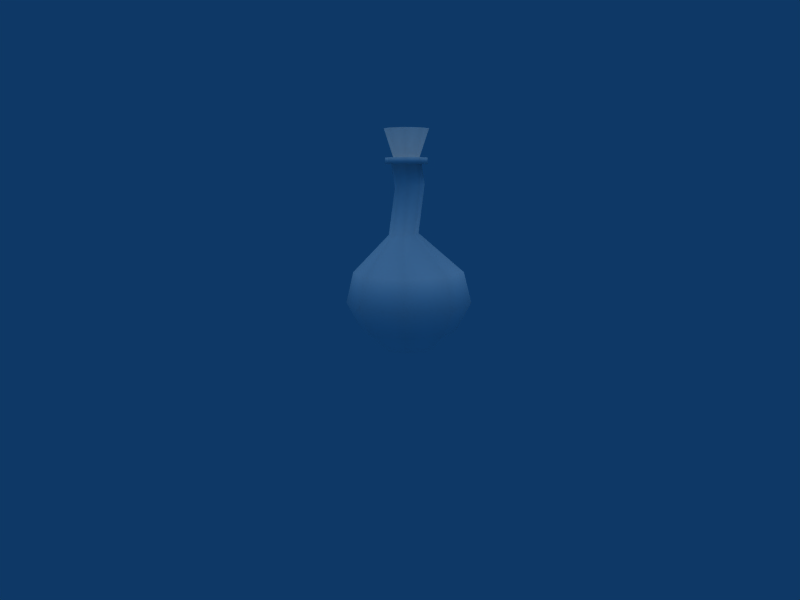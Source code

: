 # Source: Health_Bottle.blend  (saved by Blender 2.49.2; exported with 4.5.12 LTS)
import bpy
from mathutils import Matrix  # noqa: F401  (used for matrix-valued properties, if any)

bpy.ops.wm.read_factory_settings(use_empty=True)
scene = bpy.context.scene
scene.name = 'Scene'

# ---- collections
col_collection_1 = bpy.data.collections.new('Collection 1'); scene.collection.children.link(col_collection_1)

# ---- materials (node trees are filled in below, after node groups)
mat_material2325 = bpy.data.materials.new('material2325')
mat_material2325.alpha_threshold = 0.0
mat_material2325.diffuse_color = (1.0, 1.0, 1.0, 1.0)
mat_material2325.roughness = 0.5
mat_material2325.line_color = (0.0, 0.0, 0.0, 1.0)

# ---- material node trees

# ---- world
world_world_001 = bpy.data.worlds.new('World.001'); scene.world = world_world_001
world_world_001.color = (0.05656, 0.2208, 0.4)
world_world_001.use_sun_shadow = False
world_world_001.sun_shadow_jitter_overblur = 0.0
world_world_001.cycles.sampling_method = 'MANUAL'
world_world_001.cycles.sample_map_resolution = 256

# ---- cameras
cam_camera_001 = bpy.data.cameras.new('Camera.001')
cam_camera_001.passepartout_alpha = 0.2
cam_camera_001.clip_end = 100.0
cam_camera_001.lens = 35.0
cam_camera_001.show_passepartout = False
cam_camera_001.show_safe_areas = True
cam_camera_001.dof.focus_distance = 0.0
cam_camera_001.dof.aperture_fstop = 128.0

# ---- lights
light_lamp = bpy.data.lights.new('Lamp', 'SUN')
light_lamp.transmission_factor = 0.0
light_lamp.angle = 1.571
light_lamp.energy = 1.0
light_lamp.shadow_buffer_clip_start = 0.5
light_lamp.shadow_soft_size = 1.0
light_lamp.shadow_cascade_max_distance = 1000.0
light_lamp.cycles.use_multiple_importance_sampling = False

# ---- meshes
me_model2325_material232 = bpy.data.meshes.new('model2325_material232')
me_model2325_material232.from_pydata([(-0.01359, 0.2176, -0.06815), (-0.1502, 0.1727, -0.06983), (-0.02721, 0.03012, -0.1054), (-0.2151, 0.04428, -0.07046), (-0.3753, 0.05673, 0.06066), (-0.4835, 0.0655, 0.2606), (-0.4323, 0.06202, 0.4845), (-0.3368, -0.2286, 0.4864), (-0.1733, 0.01485, 0.7593), (-0.1477, -0.06261, 0.7574), (-0.1292, 0.05694, 1.089), (-0.1033, -0.02034, 1.084), (-0.03728, 0.1783, 1.254), (-0.1621, -0.06873, 1.257), (0.06506, 0.1266, 1.255), (-0.03728, 0.1789, 1.299), (-0.1462, 0.1425, 1.255), (-0.1979, 0.0402, 1.256), (-0.1979, 0.04077, 1.301), (0.06506, 0.1272, 1.3), (-0.04156, 0.1222, 1.3), (-0.1462, 0.1431, 1.3), (-0.119, -0.03108, 1.302), (0.02194, 0.09012, 1.301), (-0.03659, 0.1907, 1.5), (-0.1091, 0.09999, 1.3), (-0.1412, 0.0365, 1.301), (-0.1702, -0.09238, -0.06966), (-0.0551, -0.3156, 0.06536), (-0.2923, -0.1958, 0.06213), (-0.3751, -0.2644, 0.2625), (-0.06369, -0.3666, 0.4899), (-0.1294, -0.04056, 1.257), (0.1009, 0.0177, 1.256), (0.02098, -0.05188, 1.257), (0.04915, -0.08464, 1.258), (0.1009, 0.01827, 1.301), (0.04915, -0.08407, 1.303), (-0.05979, -0.1204, 1.258), (-0.1621, -0.06816, 1.303), (0.04416, 0.02254, 1.301), (-0.05979, -0.1199, 1.303), (0.1101, 0.0201, 1.502), (0.01207, -0.04095, 1.302), (-0.05551, -0.06316, 1.302), (-0.06048, -0.1266, 1.504), (-0.2072, 0.04399, 1.502), (-0.1692, -0.0717, 1.503), (-0.1523, 0.1527, 1.5), (0.05522, -0.08859, 1.503), (0.07212, 0.1358, 1.5), (0.2342, 0.2571, 0.06815), (0.1148, 0.1527, -0.06641), (-0.01658, 0.1541, 1.113), (0.0559, 0.117, 1.119), (-0.2944, 0.3351, 0.4853), (-0.1181, 0.1098, 1.255), (-0.1549, 0.03696, 1.256), (-0.04053, 0.1353, 1.255), (-0.09323, 0.1292, 1.101), (-0.1367, 0.08756, 0.7653), (-0.05944, 0.1129, 0.772), (-0.003704, 0.4307, 0.4883), (-0.3269, 0.3755, 0.2621), (0.002945, 0.4839, 0.2662), (-0.2555, 0.294, 0.06182), (-0.003001, 0.377, 0.06492), (0.1597, 0.01609, -0.06561), (0.3172, 0.004644, 0.06962), (0.3129, 0.3274, 0.2704), (0.2694, 0.2927, 0.4918), (0.3649, 0.002056, 0.4937), (0.0133, 0.07607, 0.7754), (0.03888, -0.001402, 0.7735), (0.03231, 0.09846, 1.255), (-0.04179, -0.1572, -0.06791), (0.2648, -0.3125, 0.2708), (-0.06513, -0.421, 0.2667), (-0.07496, -0.09946, 0.7607), (0.0458, -0.03248, 1.103), (-0.03085, -0.05738, 1.09), (-0.05654, -0.07736, 1.257), (0.09486, -0.1123, -0.06624), (0.1974, -0.2326, 0.06846), (0.4213, -0.002556, 0.2723), (0.227, -0.2711, 0.4929), (0.002323, -0.07411, 0.7674), (0.08174, 0.03976, 1.115), (0.05779, 0.02095, 1.256)], [(2, 68), (1, 51), (2, 58), (22, 23), (13, 14), (32, 74)], [(69, 51, 66), (51, 0, 66), (66, 0, 1), (1, 0, 2), (1, 2, 3), (3, 2, 27), (3, 27, 4), (4, 27, 29), (4, 29, 5), (5, 29, 30), (5, 30, 6), (6, 30, 7), (6, 7, 8), (8, 7, 9), (8, 9, 10), (10, 9, 11), (10, 11, 57), (57, 11, 32), (14, 74, 58), (14, 58, 12), (12, 58, 56), (12, 56, 16), (16, 56, 57), (16, 57, 17), (17, 57, 32), (17, 32, 13), (19, 14, 12), (19, 12, 15), (15, 12, 16), (15, 16, 21), (21, 16, 17), (21, 17, 18), (18, 17, 13), (18, 13, 39), (23, 19, 15), (23, 15, 20), (20, 15, 21), (20, 21, 25), (25, 21, 18), (25, 18, 26), (26, 18, 39), (26, 39, 22), (50, 23, 20), (50, 20, 24), (24, 20, 25), (24, 25, 48), (48, 25, 26), (48, 26, 46), (46, 26, 22), (46, 22, 47), (51, 69, 68), (51, 68, 67), (67, 68, 82), (67, 82, 2), (2, 82, 75), (2, 75, 27), (27, 75, 28), (27, 28, 29), (29, 28, 77), (29, 77, 30), (30, 77, 31), (30, 31, 7), (7, 31, 78), (7, 78, 9), (9, 78, 80), (9, 80, 11), (11, 80, 81), (11, 81, 32), (74, 14, 88), (88, 14, 33), (88, 33, 34), (34, 33, 35), (34, 35, 81), (81, 35, 38), (81, 38, 32), (32, 38, 13), (14, 19, 33), (33, 19, 36), (33, 36, 35), (35, 36, 37), (35, 37, 38), (38, 37, 41), (38, 41, 13), (13, 41, 39), (19, 23, 36), (36, 23, 40), (36, 40, 37), (37, 40, 43), (37, 43, 41), (41, 43, 44), (41, 44, 39), (39, 44, 22), (23, 50, 40), (40, 50, 42), (40, 42, 43), (43, 42, 49), (43, 49, 44), (44, 49, 45), (44, 45, 22), (22, 45, 47), (48, 46, 49), (49, 46, 47), (49, 47, 45), (48, 49, 24), (24, 49, 42), (24, 42, 50), (52, 0, 51), (0, 52, 2), (58, 74, 53), (53, 74, 54), (53, 54, 61), (61, 54, 72), (61, 72, 62), (62, 72, 70), (62, 70, 64), (64, 70, 69), (64, 69, 66), (1, 3, 65), (65, 3, 4), (65, 4, 63), (63, 4, 5), (63, 5, 55), (55, 5, 6), (55, 6, 60), (60, 6, 8), (60, 8, 59), (59, 8, 10), (59, 10, 56), (56, 10, 57), (56, 58, 59), (59, 58, 53), (59, 53, 60), (60, 53, 61), (60, 61, 55), (55, 61, 62), (55, 62, 63), (63, 62, 64), (63, 64, 65), (65, 64, 66), (65, 66, 1), (51, 67, 52), (52, 67, 2), (68, 69, 84), (84, 69, 70), (84, 70, 71), (71, 70, 72), (71, 72, 73), (73, 72, 54), (73, 54, 87), (87, 54, 74), (87, 74, 88), (75, 82, 83), (75, 83, 28), (28, 83, 76), (28, 76, 77), (77, 76, 85), (77, 85, 31), (31, 85, 86), (31, 86, 78), (78, 86, 79), (78, 79, 80), (80, 79, 34), (80, 34, 81), (82, 68, 83), (83, 68, 84), (83, 84, 76), (76, 84, 71), (76, 71, 85), (85, 71, 73), (85, 73, 86), (86, 73, 87), (86, 87, 79), (79, 87, 88), (79, 88, 34)])
me_model2325_material232.polygons.foreach_set('use_smooth', [True] * 174)
_uv = me_model2325_material232.uv_layers.new(name='UVTex')
_uv.uv.foreach_set('vector', [0.942, -0.822, 0.881, -0.8859, 0.839, -0.8759, 0.881, -0.8859, 0.7969, -0.916, 0.839, -0.8759, 0.839, -0.8759, 0.7969, -0.916, 0.747, -0.916, 0.747, -0.916, 0.7969, -0.916, 0.748, -0.9549, 0.747, -0.916, 0.748, -0.9549, 0.697, -0.9169, 0.697, -0.9169, 0.748, -0.9549, 0.668, -0.932, 0.697, -0.9169, 0.668, -0.932, 0.6549, -0.8769, 0.6549, -0.8769, 0.668, -0.932, 0.617, -0.8769, 0.6549, -0.8769, 0.617, -0.8769, 0.626, -0.8179, 0.626, -0.8179, 0.617, -0.8769, 0.576, -0.8179, 0.626, -0.8179, 0.576, -0.8179, 0.616, -0.7469, 0.616, -0.7469, 0.576, -0.8179, 0.56, -0.7469, 0.616, -0.7469, 0.56, -0.7469, 0.698, -0.509, 0.698, -0.509, 0.56, -0.7469, 0.658, -0.5109, 0.698, -0.509, 0.658, -0.5109, 0.738, -0.2829, 0.738, -0.2829, 0.658, -0.5109, 0.705, -0.2858, 0.738, -0.2829, 0.705, -0.2858, 0.715, -0.1678, 0.715, -0.1678, 0.705, -0.2858, 0.677, -0.1678, 0.248, 0.619, 0.248, 0.5881, 0.301, 0.5661, 0.248, 0.619, 0.301, 0.5661, 0.323, 0.5881, 0.323, 0.5881, 0.301, 0.5661, 0.323, 0.5131, 0.323, 0.5881, 0.323, 0.5131, 0.354, 0.5131, 0.354, 0.5131, 0.323, 0.5131, 0.301, 0.4601, 0.354, 0.5131, 0.301, 0.4601, 0.323, 0.4381, 0.323, 0.4381, 0.301, 0.4601, 0.248, 0.4381, 0.323, 0.4381, 0.248, 0.4381, 0.248, 0.407, 0.269, 0.9592, 0.3, 0.9592, 0.3, 0.8832, 0.269, 0.9592, 0.3, 0.8832, 0.269, 0.8832, 0.269, 0.8832, 0.3, 0.8832, 0.3, 0.8101, 0.269, 0.8832, 0.3, 0.8101, 0.269, 0.8101, 0.269, 0.8101, 0.3, 0.8101, 0.3, 0.738, 0.269, 0.8101, 0.3, 0.738, 0.269, 0.738, 0.269, 0.738, 0.3, 0.738, 0.3, 0.661, 0.269, 0.738, 0.3, 0.661, 0.269, 0.661, 0.317, 0.381, 0.317, 0.4211, 0.392, 0.39, 0.317, 0.381, 0.392, 0.39, 0.363, 0.3611, 0.363, 0.3611, 0.392, 0.39, 0.423, 0.3152, 0.363, 0.3611, 0.423, 0.3152, 0.383, 0.3152, 0.383, 0.3152, 0.423, 0.3152, 0.392, 0.2401, 0.383, 0.3152, 0.392, 0.2401, 0.363, 0.2681, 0.363, 0.2681, 0.392, 0.2401, 0.317, 0.2091, 0.363, 0.2681, 0.317, 0.2091, 0.317, 0.2491, 0.268, 0.984, 0.215, 0.848, 0.192, 0.848, 0.268, 0.984, 0.192, 0.848, 0.224, 0.984, 0.224, 0.984, 0.192, 0.848, 0.147, 0.848, 0.224, 0.984, 0.147, 0.848, 0.147, 0.984, 0.147, 0.984, 0.147, 0.848, 0.102, 0.848, 0.147, 0.984, 0.102, 0.848, 0.06999, 0.984, 0.06999, 0.984, 0.102, 0.848, 0.06797, 0.848, 0.06999, 0.984, 0.06797, 0.848, 0.015, 0.984, 0.881, -0.8859, 0.942, -0.822, 0.839, -0.8759, 0.881, -0.8859, 0.839, -0.8759, 0.7969, -0.916, 0.7969, -0.916, 0.839, -0.8759, 0.747, -0.916, 0.7969, -0.916, 0.747, -0.916, 0.748, -0.9549, 0.748, -0.9549, 0.747, -0.916, 0.697, -0.9169, 0.748, -0.9549, 0.697, -0.9169, 0.668, -0.932, 0.668, -0.932, 0.697, -0.9169, 0.6549, -0.8769, 0.668, -0.932, 0.6549, -0.8769, 0.617, -0.8769, 0.617, -0.8769, 0.6549, -0.8769, 0.626, -0.8179, 0.617, -0.8769, 0.626, -0.8179, 0.576, -0.8179, 0.576, -0.8179, 0.626, -0.8179, 0.616, -0.7469, 0.576, -0.8179, 0.616, -0.7469, 0.56, -0.7469, 0.56, -0.7469, 0.616, -0.7469, 0.698, -0.509, 0.56, -0.7469, 0.698, -0.509, 0.658, -0.5109, 0.658, -0.5109, 0.698, -0.509, 0.738, -0.2829, 0.658, -0.5109, 0.738, -0.2829, 0.705, -0.2858, 0.705, -0.2858, 0.738, -0.2829, 0.715, -0.1678, 0.705, -0.2858, 0.715, -0.1678, 0.677, -0.1678, 0.248, 0.5881, 0.248, 0.619, 0.301, 0.5661, 0.301, 0.5661, 0.248, 0.619, 0.323, 0.5881, 0.301, 0.5661, 0.323, 0.5881, 0.323, 0.5131, 0.323, 0.5131, 0.323, 0.5881, 0.354, 0.5131, 0.323, 0.5131, 0.354, 0.5131, 0.301, 0.4601, 0.301, 0.4601, 0.354, 0.5131, 0.323, 0.4381, 0.301, 0.4601, 0.323, 0.4381, 0.248, 0.4381, 0.248, 0.4381, 0.323, 0.4381, 0.248, 0.407, 0.3, 0.9592, 0.269, 0.9592, 0.3, 0.8832, 0.3, 0.8832, 0.269, 0.9592, 0.269, 0.8832, 0.3, 0.8832, 0.269, 0.8832, 0.3, 0.8101, 0.3, 0.8101, 0.269, 0.8832, 0.269, 0.8101, 0.3, 0.8101, 0.269, 0.8101, 0.3, 0.738, 0.3, 0.738, 0.269, 0.8101, 0.269, 0.738, 0.3, 0.738, 0.269, 0.738, 0.3, 0.661, 0.3, 0.661, 0.269, 0.738, 0.269, 0.661, 0.317, 0.4211, 0.317, 0.381, 0.392, 0.39, 0.392, 0.39, 0.317, 0.381, 0.363, 0.3611, 0.392, 0.39, 0.363, 0.3611, 0.423, 0.3152, 0.423, 0.3152, 0.363, 0.3611, 0.383, 0.3152, 0.423, 0.3152, 0.383, 0.3152, 0.392, 0.2401, 0.392, 0.2401, 0.383, 0.3152, 0.363, 0.2681, 0.392, 0.2401, 0.363, 0.2681, 0.317, 0.2091, 0.317, 0.2091, 0.363, 0.2681, 0.317, 0.2491, 0.215, 0.848, 0.268, 0.984, 0.192, 0.848, 0.192, 0.848, 0.268, 0.984, 0.224, 0.984, 0.192, 0.848, 0.224, 0.984, 0.147, 0.848, 0.147, 0.848, 0.224, 0.984, 0.147, 0.984, 0.147, 0.848, 0.147, 0.984, 0.102, 0.848, 0.102, 0.848, 0.147, 0.984, 0.06999, 0.984, 0.102, 0.848, 0.06999, 0.984, 0.06797, 0.848, 0.06797, 0.848, 0.06999, 0.984, 0.015, 0.984, 1.452, -4.124, 1.364, -4.16, 1.452, -4.372, 1.452, -4.372, 1.364, -4.16, 1.328, -4.248, 1.452, -4.372, 1.328, -4.248, 1.364, -4.336, 1.452, -4.124, 1.452, -4.372, 1.364, -4.16, 1.364, -4.16, 1.452, -4.372, 1.364, -4.336, 1.364, -4.16, 1.364, -4.336, 1.328, -4.248, 0.82, -0.9339, 0.7969, -0.916, 0.881, -0.8859, 0.7969, -0.916, 0.82, -0.9339, 0.748, -0.9549, 0.819, -0.1678, 0.8479, -0.1678, 0.84, -0.2649, 0.84, -0.2649, 0.8479, -0.1678, 0.872, -0.2608, 0.84, -0.2649, 0.872, -0.2608, 0.802, -0.5, 0.802, -0.5, 0.872, -0.2608, 0.828, -0.4978, 0.802, -0.5, 0.828, -0.4978, 0.875, -0.745, 0.875, -0.745, 0.828, -0.4978, 0.967, -0.7469, 0.875, -0.745, 0.967, -0.7469, 0.866, -0.8159, 0.866, -0.8159, 0.967, -0.7469, 0.942, -0.822, 0.866, -0.8159, 0.942, -0.822, 0.839, -0.8759, 0.747, -0.916, 0.697, -0.9169, 0.747, -0.8759, 0.747, -0.8759, 0.697, -0.9169, 0.6549, -0.8769, 0.747, -0.8759, 0.6549, -0.8769, 0.746, -0.8169, 0.746, -0.8169, 0.6549, -0.8769, 0.626, -0.8179, 0.746, -0.8169, 0.626, -0.8179, 0.746, -0.746, 0.746, -0.746, 0.626, -0.8179, 0.616, -0.7469, 0.746, -0.746, 0.616, -0.7469, 0.75, -0.5039, 0.75, -0.5039, 0.616, -0.7469, 0.698, -0.509, 0.75, -0.5039, 0.698, -0.509, 0.789, -0.2739, 0.789, -0.2739, 0.698, -0.509, 0.738, -0.2829, 0.789, -0.2739, 0.738, -0.2829, 0.767, -0.1678, 0.767, -0.1678, 0.738, -0.2829, 0.715, -0.1678, 0.767, -0.1678, 0.819, -0.1678, 0.789, -0.2739, 0.789, -0.2739, 0.819, -0.1678, 0.84, -0.2649, 0.789, -0.2739, 0.84, -0.2649, 0.75, -0.5039, 0.75, -0.5039, 0.84, -0.2649, 0.802, -0.5, 0.75, -0.5039, 0.802, -0.5, 0.746, -0.746, 0.746, -0.746, 0.802, -0.5, 0.875, -0.745, 0.746, -0.746, 0.875, -0.745, 0.746, -0.8169, 0.746, -0.8169, 0.875, -0.745, 0.866, -0.8159, 0.746, -0.8169, 0.866, -0.8159, 0.747, -0.8759, 0.747, -0.8759, 0.866, -0.8159, 0.839, -0.8759, 0.747, -0.8759, 0.839, -0.8759, 0.747, -0.916, 0.881, -0.8859, 0.7969, -0.916, 0.82, -0.9339, 0.82, -0.9339, 0.7969, -0.916, 0.748, -0.9549, 0.839, -0.8759, 0.942, -0.822, 0.866, -0.8159, 0.866, -0.8159, 0.942, -0.822, 0.967, -0.7469, 0.866, -0.8159, 0.967, -0.7469, 0.875, -0.745, 0.875, -0.745, 0.967, -0.7469, 0.828, -0.4978, 0.875, -0.745, 0.828, -0.4978, 0.802, -0.5, 0.802, -0.5, 0.828, -0.4978, 0.872, -0.2608, 0.802, -0.5, 0.872, -0.2608, 0.84, -0.2649, 0.84, -0.2649, 0.872, -0.2608, 0.8479, -0.1678, 0.84, -0.2649, 0.8479, -0.1678, 0.819, -0.1678, 0.697, -0.9169, 0.747, -0.916, 0.747, -0.8759, 0.697, -0.9169, 0.747, -0.8759, 0.6549, -0.8769, 0.6549, -0.8769, 0.747, -0.8759, 0.746, -0.8169, 0.6549, -0.8769, 0.746, -0.8169, 0.626, -0.8179, 0.626, -0.8179, 0.746, -0.8169, 0.746, -0.746, 0.626, -0.8179, 0.746, -0.746, 0.616, -0.7469, 0.616, -0.7469, 0.746, -0.746, 0.75, -0.5039, 0.616, -0.7469, 0.75, -0.5039, 0.698, -0.509, 0.698, -0.509, 0.75, -0.5039, 0.789, -0.2739, 0.698, -0.509, 0.789, -0.2739, 0.738, -0.2829, 0.738, -0.2829, 0.789, -0.2739, 0.767, -0.1678, 0.738, -0.2829, 0.767, -0.1678, 0.715, -0.1678, 0.747, -0.916, 0.839, -0.8759, 0.747, -0.8759, 0.747, -0.8759, 0.839, -0.8759, 0.866, -0.8159, 0.747, -0.8759, 0.866, -0.8159, 0.746, -0.8169, 0.746, -0.8169, 0.866, -0.8159, 0.875, -0.745, 0.746, -0.8169, 0.875, -0.745, 0.746, -0.746, 0.746, -0.746, 0.875, -0.745, 0.802, -0.5, 0.746, -0.746, 0.802, -0.5, 0.75, -0.5039, 0.75, -0.5039, 0.802, -0.5, 0.84, -0.2649, 0.75, -0.5039, 0.84, -0.2649, 0.789, -0.2739, 0.789, -0.2739, 0.84, -0.2649, 0.819, -0.1678, 0.789, -0.2739, 0.819, -0.1678, 0.767, -0.1678])
me_model2325_material232.materials.append(mat_material2325)
me_model2325_material232.use_remesh_preserve_volume = False
me_model2325_material232.use_remesh_preserve_attributes = False
me_model2325_material232.use_mirror_vertex_groups = False
me_model2325_material232.update()

# ---- objects
ob_lamp_001 = bpy.data.objects.new('Lamp.001', light_lamp)
ob_camera_001 = bpy.data.objects.new('Camera.001', cam_camera_001)
ob_model2325_material232 = bpy.data.objects.new('model2325_material232', me_model2325_material232)

# ---- transforms, parenting, visibility, modifiers, constraints
ob_lamp_001.location = (0.0, 0.0, 0.1785)
ob_lamp_001.scale = (0.04572, 0.04572, 0.04572)
ob_lamp_001.lock_rotations_4d = False
ob_lamp_001.empty_display_type = 'ARROWS'
ob_lamp_001.lineart.crease_threshold = 0.0
ob_camera_001.location = (-0.009294, -0.5519, 0.1373)
ob_camera_001.rotation_euler = (1.396, 0.0, 0.0)
ob_camera_001.scale = (0.1729, 0.1729, 0.1729)
ob_camera_001.lock_rotations_4d = False
ob_camera_001.empty_display_type = 'ARROWS'
ob_camera_001.lineart.crease_threshold = 0.0
ob_model2325_material232.location = (0.0, 0.0, 0.01076)
ob_model2325_material232.scale = (0.1, 0.1, 0.1)
ob_model2325_material232.lock_rotations_4d = False
ob_model2325_material232.empty_display_type = 'ARROWS'
ob_model2325_material232.lineart.crease_threshold = 0.0

# ---- collection membership
col_collection_1.objects.link(ob_lamp_001)
col_collection_1.objects.link(ob_camera_001)
col_collection_1.objects.link(ob_model2325_material232)

# ---- scene / render settings (as saved in the file)
scene.camera = ob_camera_001
scene.frame_start = 1; scene.frame_end = 250; scene.frame_set(1)
scene.render.engine = 'BLENDER_EEVEE_NEXT'
scene.render.image_settings.file_format = 'JPEG'
scene.render.image_settings.color_mode = 'RGB'
scene.render.image_settings.compression = 90
scene.render.resolution_x = 800
scene.render.resolution_y = 600
scene.render.pixel_aspect_x = 100.0
scene.render.pixel_aspect_y = 100.0
scene.render.fps = 25
scene.render.dither_intensity = 0.0
scene.render.use_compositing = False
scene.render.use_sequencer = False
scene.render.bake_margin = 2
scene.render.bake_bias = 0.0
scene.render.use_stamp_time = False
scene.render.use_stamp_date = False
scene.render.use_stamp_frame = False
scene.render.use_stamp_camera = False
scene.render.use_stamp_scene = False
scene.render.use_stamp_filename = False
scene.render.use_stamp_render_time = False
scene.render.stamp_font_size = 0
scene.cycles.use_denoising = False
scene.cycles.samples = 10
scene.cycles.sampling_pattern = 'TABULATED_SOBOL'
scene.cycles.light_sampling_threshold = 0.0
scene.cycles.use_adaptive_sampling = False
scene.cycles.use_light_tree = False
scene.cycles.blur_glossy = 0.0
scene.cycles.volume_bounces = 1
scene.cycles.pixel_filter_type = 'GAUSSIAN'
scene.cycles.sample_clamp_indirect = 0.0
scene.view_settings.view_transform = 'Raw'
bpy.context.view_layer.update()
